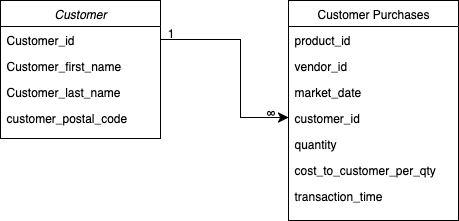

The diagram above was exported from draw.io. Its source (the exported page's mxGraphModel, read from the mxfile embedded in the PNG):
<mxGraphModel dx="897" dy="1060" grid="1" gridSize="10" guides="1" tooltips="1" connect="1" arrows="1" fold="1" page="1" pageScale="1" pageWidth="827" pageHeight="1169" math="0" shadow="0">
  <root>
    <mxCell id="WIyWlLk6GJQsqaUBKTNV-0" />
    <mxCell id="WIyWlLk6GJQsqaUBKTNV-1" parent="WIyWlLk6GJQsqaUBKTNV-0" />
    <mxCell id="zkfFHV4jXpPFQw0GAbJ--0" value="Customer" style="swimlane;fontStyle=2;align=center;verticalAlign=top;childLayout=stackLayout;horizontal=1;startSize=26;horizontalStack=0;resizeParent=1;resizeLast=0;collapsible=1;marginBottom=0;rounded=0;shadow=0;strokeWidth=1;" parent="WIyWlLk6GJQsqaUBKTNV-1" vertex="1">
      <mxGeometry x="220" y="120" width="160" height="138" as="geometry">
        <mxRectangle x="230" y="140" width="160" height="26" as="alternateBounds" />
      </mxGeometry>
    </mxCell>
    <mxCell id="zkfFHV4jXpPFQw0GAbJ--1" value="Customer_id" style="text;align=left;verticalAlign=top;spacingLeft=4;spacingRight=4;overflow=hidden;rotatable=0;points=[[0,0.5],[1,0.5]];portConstraint=eastwest;" parent="zkfFHV4jXpPFQw0GAbJ--0" vertex="1">
      <mxGeometry y="26" width="160" height="26" as="geometry" />
    </mxCell>
    <mxCell id="zkfFHV4jXpPFQw0GAbJ--2" value="Customer_first_name" style="text;align=left;verticalAlign=top;spacingLeft=4;spacingRight=4;overflow=hidden;rotatable=0;points=[[0,0.5],[1,0.5]];portConstraint=eastwest;rounded=0;shadow=0;html=0;" parent="zkfFHV4jXpPFQw0GAbJ--0" vertex="1">
      <mxGeometry y="52" width="160" height="26" as="geometry" />
    </mxCell>
    <mxCell id="zkfFHV4jXpPFQw0GAbJ--3" value="Customer_last_name" style="text;align=left;verticalAlign=top;spacingLeft=4;spacingRight=4;overflow=hidden;rotatable=0;points=[[0,0.5],[1,0.5]];portConstraint=eastwest;rounded=0;shadow=0;html=0;" parent="zkfFHV4jXpPFQw0GAbJ--0" vertex="1">
      <mxGeometry y="78" width="160" height="26" as="geometry" />
    </mxCell>
    <mxCell id="zkfFHV4jXpPFQw0GAbJ--5" value="customer_postal_code" style="text;align=left;verticalAlign=top;spacingLeft=4;spacingRight=4;overflow=hidden;rotatable=0;points=[[0,0.5],[1,0.5]];portConstraint=eastwest;" parent="zkfFHV4jXpPFQw0GAbJ--0" vertex="1">
      <mxGeometry y="104" width="160" height="26" as="geometry" />
    </mxCell>
    <mxCell id="zkfFHV4jXpPFQw0GAbJ--17" value="Customer Purchases" style="swimlane;fontStyle=0;align=center;verticalAlign=top;childLayout=stackLayout;horizontal=1;startSize=26;horizontalStack=0;resizeParent=1;resizeLast=0;collapsible=1;marginBottom=0;rounded=0;shadow=0;strokeWidth=1;" parent="WIyWlLk6GJQsqaUBKTNV-1" vertex="1">
      <mxGeometry x="508" y="120" width="170" height="220" as="geometry">
        <mxRectangle x="550" y="140" width="160" height="26" as="alternateBounds" />
      </mxGeometry>
    </mxCell>
    <mxCell id="zkfFHV4jXpPFQw0GAbJ--18" value="product_id" style="text;align=left;verticalAlign=top;spacingLeft=4;spacingRight=4;overflow=hidden;rotatable=0;points=[[0,0.5],[1,0.5]];portConstraint=eastwest;" parent="zkfFHV4jXpPFQw0GAbJ--17" vertex="1">
      <mxGeometry y="26" width="170" height="26" as="geometry" />
    </mxCell>
    <mxCell id="zkfFHV4jXpPFQw0GAbJ--19" value="vendor_id" style="text;align=left;verticalAlign=top;spacingLeft=4;spacingRight=4;overflow=hidden;rotatable=0;points=[[0,0.5],[1,0.5]];portConstraint=eastwest;rounded=0;shadow=0;html=0;" parent="zkfFHV4jXpPFQw0GAbJ--17" vertex="1">
      <mxGeometry y="52" width="170" height="26" as="geometry" />
    </mxCell>
    <mxCell id="zkfFHV4jXpPFQw0GAbJ--20" value="market_date" style="text;align=left;verticalAlign=top;spacingLeft=4;spacingRight=4;overflow=hidden;rotatable=0;points=[[0,0.5],[1,0.5]];portConstraint=eastwest;rounded=0;shadow=0;html=0;" parent="zkfFHV4jXpPFQw0GAbJ--17" vertex="1">
      <mxGeometry y="78" width="170" height="26" as="geometry" />
    </mxCell>
    <mxCell id="rzMAcXhClRX_WawIO4H_-4" value="customer_id" style="text;align=left;verticalAlign=top;spacingLeft=4;spacingRight=4;overflow=hidden;rotatable=0;points=[[0,0.5],[1,0.5]];portConstraint=eastwest;rounded=0;shadow=0;html=0;" vertex="1" parent="zkfFHV4jXpPFQw0GAbJ--17">
      <mxGeometry y="104" width="170" height="26" as="geometry" />
    </mxCell>
    <mxCell id="zkfFHV4jXpPFQw0GAbJ--21" value="quantity" style="text;align=left;verticalAlign=top;spacingLeft=4;spacingRight=4;overflow=hidden;rotatable=0;points=[[0,0.5],[1,0.5]];portConstraint=eastwest;rounded=0;shadow=0;html=0;" parent="zkfFHV4jXpPFQw0GAbJ--17" vertex="1">
      <mxGeometry y="130" width="170" height="26" as="geometry" />
    </mxCell>
    <mxCell id="zkfFHV4jXpPFQw0GAbJ--22" value="cost_to_customer_per_qty" style="text;align=left;verticalAlign=top;spacingLeft=4;spacingRight=4;overflow=hidden;rotatable=0;points=[[0,0.5],[1,0.5]];portConstraint=eastwest;rounded=0;shadow=0;html=0;" parent="zkfFHV4jXpPFQw0GAbJ--17" vertex="1">
      <mxGeometry y="156" width="170" height="26" as="geometry" />
    </mxCell>
    <mxCell id="zkfFHV4jXpPFQw0GAbJ--24" value="transaction_time" style="text;align=left;verticalAlign=top;spacingLeft=4;spacingRight=4;overflow=hidden;rotatable=0;points=[[0,0.5],[1,0.5]];portConstraint=eastwest;" parent="zkfFHV4jXpPFQw0GAbJ--17" vertex="1">
      <mxGeometry y="182" width="170" height="26" as="geometry" />
    </mxCell>
    <mxCell id="rzMAcXhClRX_WawIO4H_-5" value="" style="edgeStyle=elbowEdgeStyle;elbow=horizontal;endArrow=classic;html=1;curved=0;rounded=0;endSize=8;startSize=8;exitX=1;exitY=0.5;exitDx=0;exitDy=0;entryX=0;entryY=0.5;entryDx=0;entryDy=0;" edge="1" parent="WIyWlLk6GJQsqaUBKTNV-1" source="zkfFHV4jXpPFQw0GAbJ--1" target="rzMAcXhClRX_WawIO4H_-4">
      <mxGeometry width="50" height="50" relative="1" as="geometry">
        <mxPoint x="440" y="280" as="sourcePoint" />
        <mxPoint x="500" y="160" as="targetPoint" />
        <Array as="points">
          <mxPoint x="460" y="170" />
        </Array>
      </mxGeometry>
    </mxCell>
    <mxCell id="rzMAcXhClRX_WawIO4H_-7" value="1" style="text;html=1;align=center;verticalAlign=middle;resizable=0;points=[];autosize=1;strokeColor=none;fillColor=none;" vertex="1" parent="WIyWlLk6GJQsqaUBKTNV-1">
      <mxGeometry x="375" y="138" width="30" height="30" as="geometry" />
    </mxCell>
    <mxCell id="rzMAcXhClRX_WawIO4H_-8" value="&lt;span data-huuid=&quot;1188988936813084455&quot;&gt;&lt;span&gt;∞&lt;/span&gt;&lt;/span&gt;" style="text;html=1;align=center;verticalAlign=middle;resizable=0;points=[];autosize=1;strokeColor=none;fillColor=none;" vertex="1" parent="WIyWlLk6GJQsqaUBKTNV-1">
      <mxGeometry x="475" y="218" width="30" height="30" as="geometry" />
    </mxCell>
  </root>
</mxGraphModel>